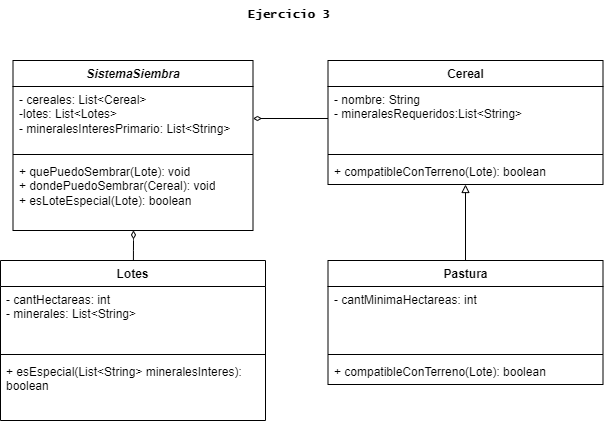

The diagram above was exported from draw.io. Its source (the exported page's mxGraphModel, read from the mxfile embedded in the PNG):
<mxGraphModel dx="542" dy="464" grid="1" gridSize="10" guides="1" tooltips="1" connect="1" arrows="1" fold="1" page="1" pageScale="1" pageWidth="850" pageHeight="1100" background="#ffffff" math="0" shadow="0">
  <root>
    <mxCell id="0" />
    <mxCell id="1" parent="0" />
    <mxCell id="2" value="Lotes" style="swimlane;fontStyle=1;align=center;verticalAlign=top;childLayout=stackLayout;horizontal=1;startSize=26;horizontalStack=0;resizeParent=1;resizeParentMax=0;resizeLast=0;collapsible=1;marginBottom=0;whiteSpace=wrap;html=1;" parent="1" vertex="1">
      <mxGeometry x="110" y="360" width="265" height="160" as="geometry" />
    </mxCell>
    <mxCell id="3" value="- cantHectareas: int&lt;div&gt;- minerales: List&amp;lt;String&amp;gt;&lt;/div&gt;" style="text;strokeColor=none;fillColor=none;align=left;verticalAlign=top;spacingLeft=4;spacingRight=4;overflow=hidden;rotatable=0;points=[[0,0.5],[1,0.5]];portConstraint=eastwest;whiteSpace=wrap;html=1;" parent="2" vertex="1">
      <mxGeometry y="26" width="265" height="64" as="geometry" />
    </mxCell>
    <mxCell id="4" value="" style="line;strokeWidth=1;fillColor=none;align=left;verticalAlign=middle;spacingTop=-1;spacingLeft=3;spacingRight=3;rotatable=0;labelPosition=right;points=[];portConstraint=eastwest;strokeColor=inherit;" parent="2" vertex="1">
      <mxGeometry y="90" width="265" height="8" as="geometry" />
    </mxCell>
    <mxCell id="5" value="+ esEspecial(List&amp;lt;String&amp;gt; mineralesInteres): boolean" style="text;strokeColor=none;fillColor=none;align=left;verticalAlign=top;spacingLeft=4;spacingRight=4;overflow=hidden;rotatable=0;points=[[0,0.5],[1,0.5]];portConstraint=eastwest;whiteSpace=wrap;html=1;" parent="2" vertex="1">
      <mxGeometry y="98" width="265" height="62" as="geometry" />
    </mxCell>
    <mxCell id="18" value="Cereal" style="swimlane;fontStyle=1;align=center;verticalAlign=top;childLayout=stackLayout;horizontal=1;startSize=26;horizontalStack=0;resizeParent=1;resizeParentMax=0;resizeLast=0;collapsible=1;marginBottom=0;whiteSpace=wrap;html=1;" parent="1" vertex="1">
      <mxGeometry x="437.5" y="160" width="275" height="124" as="geometry" />
    </mxCell>
    <mxCell id="19" value="&lt;div&gt;- nombre: String&lt;/div&gt;&lt;div&gt;- mineralesRequeridos:List&amp;lt;String&amp;gt;&lt;/div&gt;" style="text;strokeColor=none;fillColor=none;align=left;verticalAlign=top;spacingLeft=4;spacingRight=4;overflow=hidden;rotatable=0;points=[[0,0.5],[1,0.5]];portConstraint=eastwest;whiteSpace=wrap;html=1;" parent="18" vertex="1">
      <mxGeometry y="26" width="275" height="64" as="geometry" />
    </mxCell>
    <mxCell id="20" value="" style="line;strokeWidth=1;fillColor=none;align=left;verticalAlign=middle;spacingTop=-1;spacingLeft=3;spacingRight=3;rotatable=0;labelPosition=right;points=[];portConstraint=eastwest;strokeColor=inherit;" parent="18" vertex="1">
      <mxGeometry y="90" width="275" height="8" as="geometry" />
    </mxCell>
    <mxCell id="21" value="+ compatibleConTerreno(Lote): boolean" style="text;strokeColor=none;fillColor=none;align=left;verticalAlign=top;spacingLeft=4;spacingRight=4;overflow=hidden;rotatable=0;points=[[0,0.5],[1,0.5]];portConstraint=eastwest;whiteSpace=wrap;html=1;" parent="18" vertex="1">
      <mxGeometry y="98" width="275" height="26" as="geometry" />
    </mxCell>
    <mxCell id="8ZZ2Bp5sQLnZaq4XeS8s-39" style="edgeStyle=orthogonalEdgeStyle;rounded=0;orthogonalLoop=1;jettySize=auto;html=1;endArrow=block;endFill=0;" parent="1" source="26" target="18" edge="1">
      <mxGeometry relative="1" as="geometry" />
    </mxCell>
    <mxCell id="26" value="Pastura" style="swimlane;fontStyle=1;align=center;verticalAlign=top;childLayout=stackLayout;horizontal=1;startSize=26;horizontalStack=0;resizeParent=1;resizeParentMax=0;resizeLast=0;collapsible=1;marginBottom=0;whiteSpace=wrap;html=1;" parent="1" vertex="1">
      <mxGeometry x="437.5" y="360" width="275" height="124" as="geometry" />
    </mxCell>
    <mxCell id="27" value="&lt;div&gt;&lt;div&gt;&lt;span style=&quot;background-color: initial;&quot;&gt;- cantMinimaHectareas: int&lt;/span&gt;&lt;br&gt;&lt;/div&gt;&lt;/div&gt;&lt;div&gt;&lt;br&gt;&lt;/div&gt;" style="text;strokeColor=none;fillColor=none;align=left;verticalAlign=top;spacingLeft=4;spacingRight=4;overflow=hidden;rotatable=0;points=[[0,0.5],[1,0.5]];portConstraint=eastwest;whiteSpace=wrap;html=1;" parent="26" vertex="1">
      <mxGeometry y="26" width="275" height="64" as="geometry" />
    </mxCell>
    <mxCell id="28" value="" style="line;strokeWidth=1;fillColor=none;align=left;verticalAlign=middle;spacingTop=-1;spacingLeft=3;spacingRight=3;rotatable=0;labelPosition=right;points=[];portConstraint=eastwest;strokeColor=inherit;" parent="26" vertex="1">
      <mxGeometry y="90" width="275" height="8" as="geometry" />
    </mxCell>
    <mxCell id="29" value="+ compatibleConTerreno(Lote): boolean" style="text;strokeColor=none;fillColor=none;align=left;verticalAlign=top;spacingLeft=4;spacingRight=4;overflow=hidden;rotatable=0;points=[[0,0.5],[1,0.5]];portConstraint=eastwest;whiteSpace=wrap;html=1;" parent="26" vertex="1">
      <mxGeometry y="98" width="275" height="26" as="geometry" />
    </mxCell>
    <mxCell id="30" value="&lt;i&gt;SistemaSiembra&lt;/i&gt;" style="swimlane;fontStyle=1;align=center;verticalAlign=top;childLayout=stackLayout;horizontal=1;startSize=26;horizontalStack=0;resizeParent=1;resizeParentMax=0;resizeLast=0;collapsible=1;marginBottom=0;whiteSpace=wrap;html=1;" parent="1" vertex="1">
      <mxGeometry x="122.5" y="160" width="240" height="170" as="geometry" />
    </mxCell>
    <mxCell id="31" value="- cereales: List&amp;lt;Cereal&amp;gt;&lt;div&gt;-lotes: List&amp;lt;Lotes&amp;gt;&lt;br&gt;&lt;div&gt;- mineralesInteresPrimario: List&amp;lt;String&amp;gt;&lt;/div&gt;&lt;/div&gt;" style="text;strokeColor=none;fillColor=none;align=left;verticalAlign=top;spacingLeft=4;spacingRight=4;overflow=hidden;rotatable=0;points=[[0,0.5],[1,0.5]];portConstraint=eastwest;whiteSpace=wrap;html=1;" parent="30" vertex="1">
      <mxGeometry y="26" width="240" height="64" as="geometry" />
    </mxCell>
    <mxCell id="32" value="" style="line;strokeWidth=1;fillColor=none;align=left;verticalAlign=middle;spacingTop=-1;spacingLeft=3;spacingRight=3;rotatable=0;labelPosition=right;points=[];portConstraint=eastwest;strokeColor=inherit;" parent="30" vertex="1">
      <mxGeometry y="90" width="240" height="8" as="geometry" />
    </mxCell>
    <mxCell id="33" value="+ quePuedoSembrar(Lote): void&lt;div&gt;&lt;div&gt;+ dondePuedoSembrar(Cereal): void&lt;/div&gt;&lt;div&gt;+ esLoteEspecial(Lote): boolean&lt;/div&gt;&lt;/div&gt;" style="text;strokeColor=none;fillColor=none;align=left;verticalAlign=top;spacingLeft=4;spacingRight=4;overflow=hidden;rotatable=0;points=[[0,0.5],[1,0.5]];portConstraint=eastwest;whiteSpace=wrap;html=1;" parent="30" vertex="1">
      <mxGeometry y="98" width="240" height="72" as="geometry" />
    </mxCell>
    <mxCell id="39" style="edgeStyle=none;html=1;entryX=0.502;entryY=0.999;entryDx=0;entryDy=0;entryPerimeter=0;endArrow=diamondThin;endFill=0;startArrow=none;startFill=0;targetPerimeterSpacing=-1;" parent="1" source="2" target="33" edge="1">
      <mxGeometry relative="1" as="geometry">
        <Array as="points">
          <mxPoint x="243" y="340" />
        </Array>
      </mxGeometry>
    </mxCell>
    <mxCell id="8ZZ2Bp5sQLnZaq4XeS8s-52" style="edgeStyle=orthogonalEdgeStyle;rounded=0;orthogonalLoop=1;jettySize=auto;html=1;entryX=0;entryY=0.5;entryDx=0;entryDy=0;startArrow=diamondThin;startFill=0;endSize=7;endArrow=none;endFill=0;" parent="1" source="31" target="19" edge="1">
      <mxGeometry relative="1" as="geometry" />
    </mxCell>
    <mxCell id="40" value="Ejercicio 3" style="text;html=1;align=center;verticalAlign=middle;resizable=0;points=[];autosize=1;strokeColor=none;fillColor=none;fontFamily=Lucida Console;fontStyle=1" vertex="1" parent="1">
      <mxGeometry x="347.5" y="100" width="100" height="30" as="geometry" />
    </mxCell>
  </root>
</mxGraphModel>